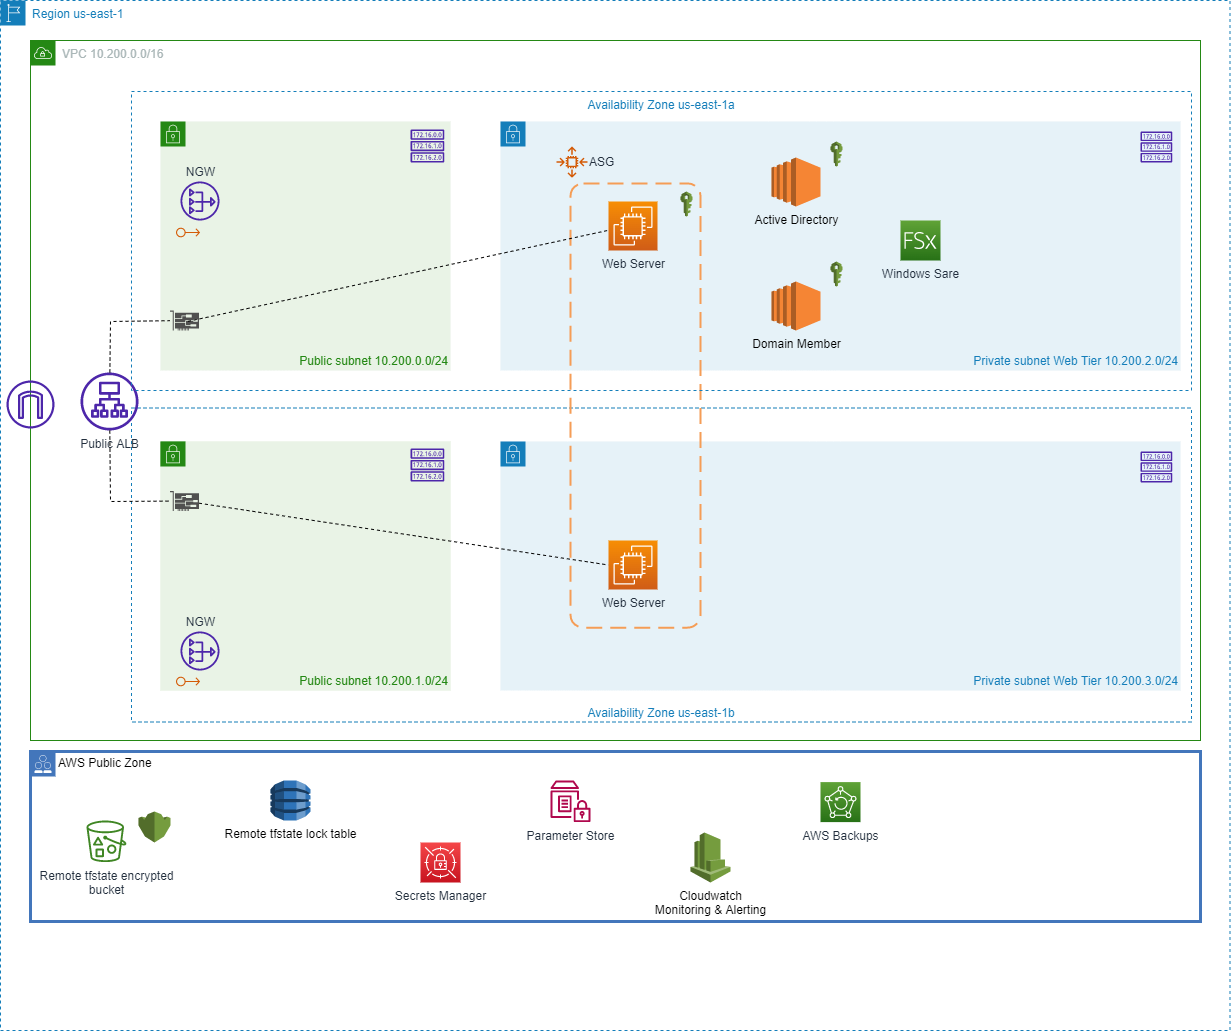

The diagram above was exported from draw.io. Its source (the exported page's mxGraphModel, read from the mxfile embedded in the PNG):
<mxGraphModel dx="2062" dy="888" grid="1" gridSize="10" guides="1" tooltips="1" connect="1" arrows="1" fold="1" page="1" pageScale="1" pageWidth="827" pageHeight="1169" math="0" shadow="0">
  <root>
    <mxCell id="0" />
    <mxCell id="1" parent="0" />
    <mxCell id="Nqpoupf_kitBISOBCKR2-3" value="Region us-east-1" style="points=[[0,0],[0.25,0],[0.5,0],[0.75,0],[1,0],[1,0.25],[1,0.5],[1,0.75],[1,1],[0.75,1],[0.5,1],[0.25,1],[0,1],[0,0.75],[0,0.5],[0,0.25]];outlineConnect=0;gradientColor=none;html=1;whiteSpace=wrap;fontSize=12;fontStyle=0;container=1;pointerEvents=0;collapsible=0;recursiveResize=0;shape=mxgraph.aws4.group;grIcon=mxgraph.aws4.group_region;strokeColor=#147EBA;fillColor=none;verticalAlign=top;align=left;spacingLeft=30;fontColor=#147EBA;dashed=1;" parent="1" vertex="1">
      <mxGeometry x="50" y="39" width="1229.5" height="1030" as="geometry" />
    </mxCell>
    <mxCell id="Nqpoupf_kitBISOBCKR2-4" value="VPC 10.200.0.0/16" style="points=[[0,0],[0.25,0],[0.5,0],[0.75,0],[1,0],[1,0.25],[1,0.5],[1,0.75],[1,1],[0.75,1],[0.5,1],[0.25,1],[0,1],[0,0.75],[0,0.5],[0,0.25]];outlineConnect=0;gradientColor=none;html=1;whiteSpace=wrap;fontSize=12;fontStyle=0;container=1;pointerEvents=0;collapsible=0;recursiveResize=0;shape=mxgraph.aws4.group;grIcon=mxgraph.aws4.group_vpc;strokeColor=#248814;fillColor=none;verticalAlign=top;align=left;spacingLeft=30;fontColor=#AAB7B8;dashed=0;" parent="1" vertex="1">
      <mxGeometry x="80" y="79" width="1170" height="700" as="geometry" />
    </mxCell>
    <mxCell id="B74NH9ZQbF5RqU70fHuT-7" value="" style="sketch=0;outlineConnect=0;fontColor=#232F3E;gradientColor=none;fillColor=#4D27AA;strokeColor=none;dashed=0;verticalLabelPosition=bottom;verticalAlign=top;align=center;html=1;fontSize=12;fontStyle=0;aspect=fixed;pointerEvents=1;shape=mxgraph.aws4.internet_gateway;" parent="Nqpoupf_kitBISOBCKR2-4" vertex="1">
      <mxGeometry x="-24" y="340" width="48" height="48" as="geometry" />
    </mxCell>
    <mxCell id="B74NH9ZQbF5RqU70fHuT-15" value="Availability Zone us-east-1b" style="fillColor=none;strokeColor=#147EBA;dashed=1;verticalAlign=bottom;fontStyle=0;fontColor=#147EBA;" parent="Nqpoupf_kitBISOBCKR2-4" vertex="1">
      <mxGeometry x="101" y="367.5" width="1060" height="314" as="geometry" />
    </mxCell>
    <mxCell id="B74NH9ZQbF5RqU70fHuT-18" value="Public subnet 10.200.0.0/24" style="points=[[0,0],[0.25,0],[0.5,0],[0.75,0],[1,0],[1,0.25],[1,0.5],[1,0.75],[1,1],[0.75,1],[0.5,1],[0.25,1],[0,1],[0,0.75],[0,0.5],[0,0.25]];outlineConnect=0;gradientColor=none;html=1;whiteSpace=wrap;fontSize=12;fontStyle=0;container=1;pointerEvents=0;collapsible=0;recursiveResize=0;shape=mxgraph.aws4.group;grIcon=mxgraph.aws4.group_security_group;grStroke=0;strokeColor=#248814;fillColor=#E9F3E6;verticalAlign=bottom;align=right;spacingLeft=30;fontColor=#248814;dashed=0;" parent="Nqpoupf_kitBISOBCKR2-4" vertex="1">
      <mxGeometry x="130" y="81" width="290" height="249" as="geometry" />
    </mxCell>
    <mxCell id="B74NH9ZQbF5RqU70fHuT-6" value="" style="sketch=0;outlineConnect=0;fontColor=#232F3E;gradientColor=none;fillColor=#4D27AA;strokeColor=none;dashed=0;verticalLabelPosition=bottom;verticalAlign=top;align=center;html=1;fontSize=12;fontStyle=0;aspect=fixed;pointerEvents=1;shape=mxgraph.aws4.route_table;" parent="B74NH9ZQbF5RqU70fHuT-18" vertex="1">
      <mxGeometry x="250" y="8.049999999999983" width="33.84" height="32.97" as="geometry" />
    </mxCell>
    <mxCell id="B74NH9ZQbF5RqU70fHuT-20" value="Public subnet 10.200.1.0/24" style="points=[[0,0],[0.25,0],[0.5,0],[0.75,0],[1,0],[1,0.25],[1,0.5],[1,0.75],[1,1],[0.75,1],[0.5,1],[0.25,1],[0,1],[0,0.75],[0,0.5],[0,0.25]];outlineConnect=0;gradientColor=none;html=1;whiteSpace=wrap;fontSize=12;fontStyle=0;container=1;pointerEvents=0;collapsible=0;recursiveResize=0;shape=mxgraph.aws4.group;grIcon=mxgraph.aws4.group_security_group;grStroke=0;strokeColor=#248814;fillColor=#E9F3E6;verticalAlign=top;align=left;spacingLeft=30;fontColor=#248814;dashed=0;" parent="Nqpoupf_kitBISOBCKR2-4" vertex="1">
      <mxGeometry x="130" y="401" width="290" height="249" as="geometry" />
    </mxCell>
    <mxCell id="B74NH9ZQbF5RqU70fHuT-28" value="" style="sketch=0;outlineConnect=0;fontColor=#232F3E;gradientColor=none;fillColor=#D45B07;strokeColor=none;dashed=0;verticalLabelPosition=bottom;verticalAlign=top;align=center;html=1;fontSize=12;fontStyle=0;aspect=fixed;pointerEvents=1;shape=mxgraph.aws4.elastic_ip_address;" parent="B74NH9ZQbF5RqU70fHuT-20" vertex="1">
      <mxGeometry x="15.5" y="83" width="24" height="10" as="geometry" />
    </mxCell>
    <mxCell id="PM34QuqfIirMSv1_KnMr-2" value="" style="sketch=0;outlineConnect=0;fontColor=#232F3E;gradientColor=none;fillColor=#4D27AA;strokeColor=none;dashed=0;verticalLabelPosition=bottom;verticalAlign=top;align=center;html=1;fontSize=12;fontStyle=0;aspect=fixed;pointerEvents=1;shape=mxgraph.aws4.nat_gateway;" parent="B74NH9ZQbF5RqU70fHuT-20" vertex="1">
      <mxGeometry x="20" y="40" width="39" height="39" as="geometry" />
    </mxCell>
    <mxCell id="PM34QuqfIirMSv1_KnMr-3" value="Public subnet 10.200.1.0/24" style="points=[[0,0],[0.25,0],[0.5,0],[0.75,0],[1,0],[1,0.25],[1,0.5],[1,0.75],[1,1],[0.75,1],[0.5,1],[0.25,1],[0,1],[0,0.75],[0,0.5],[0,0.25]];outlineConnect=0;gradientColor=none;html=1;whiteSpace=wrap;fontSize=12;fontStyle=0;container=1;pointerEvents=0;collapsible=0;recursiveResize=0;shape=mxgraph.aws4.group;grIcon=mxgraph.aws4.group_security_group;grStroke=0;strokeColor=#248814;fillColor=#E9F3E6;verticalAlign=bottom;align=right;spacingLeft=30;fontColor=#248814;dashed=0;" parent="B74NH9ZQbF5RqU70fHuT-20" vertex="1">
      <mxGeometry width="290" height="249" as="geometry" />
    </mxCell>
    <mxCell id="PM34QuqfIirMSv1_KnMr-4" value="" style="sketch=0;outlineConnect=0;fontColor=#232F3E;gradientColor=none;fillColor=#D45B07;strokeColor=none;dashed=0;verticalLabelPosition=bottom;verticalAlign=top;align=center;html=1;fontSize=12;fontStyle=0;aspect=fixed;pointerEvents=1;shape=mxgraph.aws4.elastic_ip_address;" parent="PM34QuqfIirMSv1_KnMr-3" vertex="1">
      <mxGeometry x="15.5" y="235.02" width="24" height="10" as="geometry" />
    </mxCell>
    <mxCell id="Ufihk60Lh23R5e9bURE4-5" value="" style="sketch=0;outlineConnect=0;fontColor=#232F3E;gradientColor=none;fillColor=#4D27AA;strokeColor=none;dashed=0;verticalLabelPosition=bottom;verticalAlign=top;align=center;html=1;fontSize=12;fontStyle=0;aspect=fixed;pointerEvents=1;shape=mxgraph.aws4.route_table;" parent="PM34QuqfIirMSv1_KnMr-3" vertex="1">
      <mxGeometry x="250" y="7.029999999999973" width="33.84" height="32.97" as="geometry" />
    </mxCell>
    <mxCell id="PM34QuqfIirMSv1_KnMr-6" value="" style="sketch=0;pointerEvents=1;shadow=0;dashed=0;html=1;strokeColor=none;fillColor=#505050;labelPosition=center;verticalLabelPosition=bottom;verticalAlign=top;outlineConnect=0;align=center;shape=mxgraph.office.devices.nic;" parent="B74NH9ZQbF5RqU70fHuT-20" vertex="1">
      <mxGeometry x="9.5" y="49.5" width="29" height="20" as="geometry" />
    </mxCell>
    <mxCell id="B74NH9ZQbF5RqU70fHuT-21" value="Private subnet Web Tier 10.200.2.0/24" style="points=[[0,0],[0.25,0],[0.5,0],[0.75,0],[1,0],[1,0.25],[1,0.5],[1,0.75],[1,1],[0.75,1],[0.5,1],[0.25,1],[0,1],[0,0.75],[0,0.5],[0,0.25]];outlineConnect=0;gradientColor=none;html=1;whiteSpace=wrap;fontSize=12;fontStyle=0;container=1;pointerEvents=0;collapsible=0;recursiveResize=0;shape=mxgraph.aws4.group;grIcon=mxgraph.aws4.group_security_group;grStroke=0;strokeColor=#147EBA;fillColor=#E6F2F8;verticalAlign=bottom;align=right;spacingLeft=30;fontColor=#147EBA;dashed=0;" parent="Nqpoupf_kitBISOBCKR2-4" vertex="1">
      <mxGeometry x="470" y="81" width="680" height="249" as="geometry" />
    </mxCell>
    <mxCell id="9mBEXcxe_GERaqXa2ZCv-3" value="" style="outlineConnect=0;dashed=0;verticalLabelPosition=bottom;verticalAlign=top;align=center;html=1;shape=mxgraph.aws3.iam;fillColor=#759C3E;gradientColor=none;" parent="B74NH9ZQbF5RqU70fHuT-21" vertex="1">
      <mxGeometry x="330" y="20" width="12" height="25" as="geometry" />
    </mxCell>
    <mxCell id="B74NH9ZQbF5RqU70fHuT-23" value="" style="sketch=0;outlineConnect=0;fontColor=#232F3E;gradientColor=none;fillColor=#4D27AA;strokeColor=none;dashed=0;verticalLabelPosition=bottom;verticalAlign=top;align=center;html=1;fontSize=12;fontStyle=0;aspect=fixed;pointerEvents=1;shape=mxgraph.aws4.route_table;" parent="B74NH9ZQbF5RqU70fHuT-21" vertex="1">
      <mxGeometry x="640" y="10.000000000000028" width="31.84" height="31.02" as="geometry" />
    </mxCell>
    <mxCell id="9mBEXcxe_GERaqXa2ZCv-2" value="Active Directory" style="outlineConnect=0;dashed=0;verticalLabelPosition=bottom;verticalAlign=top;align=center;html=1;shape=mxgraph.aws3.ec2;fillColor=#F58534;gradientColor=none;" parent="B74NH9ZQbF5RqU70fHuT-21" vertex="1">
      <mxGeometry x="271" y="36" width="49" height="49" as="geometry" />
    </mxCell>
    <mxCell id="bmxRCgiGfsVZIX0wP6aX-1" value="Domain Member" style="outlineConnect=0;dashed=0;verticalLabelPosition=bottom;verticalAlign=top;align=center;html=1;shape=mxgraph.aws3.ec2;fillColor=#F58534;gradientColor=none;" vertex="1" parent="B74NH9ZQbF5RqU70fHuT-21">
      <mxGeometry x="271" y="160" width="49" height="49" as="geometry" />
    </mxCell>
    <mxCell id="bmxRCgiGfsVZIX0wP6aX-3" value="" style="outlineConnect=0;dashed=0;verticalLabelPosition=bottom;verticalAlign=top;align=center;html=1;shape=mxgraph.aws3.iam;fillColor=#759C3E;gradientColor=none;" vertex="1" parent="B74NH9ZQbF5RqU70fHuT-21">
      <mxGeometry x="330" y="140" width="12" height="25" as="geometry" />
    </mxCell>
    <mxCell id="B74NH9ZQbF5RqU70fHuT-22" value="Private subnet Web Tier 10.200.3.0/24" style="points=[[0,0],[0.25,0],[0.5,0],[0.75,0],[1,0],[1,0.25],[1,0.5],[1,0.75],[1,1],[0.75,1],[0.5,1],[0.25,1],[0,1],[0,0.75],[0,0.5],[0,0.25]];outlineConnect=0;gradientColor=none;html=1;whiteSpace=wrap;fontSize=12;fontStyle=0;container=1;pointerEvents=0;collapsible=0;recursiveResize=0;shape=mxgraph.aws4.group;grIcon=mxgraph.aws4.group_security_group;grStroke=0;strokeColor=#147EBA;fillColor=#E6F2F8;verticalAlign=bottom;align=right;spacingLeft=30;fontColor=#147EBA;dashed=0;" parent="Nqpoupf_kitBISOBCKR2-4" vertex="1">
      <mxGeometry x="470" y="401" width="680" height="249" as="geometry" />
    </mxCell>
    <mxCell id="wRE3KJdAVrlESQgC2fO8-1" value="" style="rounded=1;arcSize=10;dashed=1;strokeColor=#F59D56;fillColor=none;gradientColor=none;dashPattern=8 4;strokeWidth=2;" parent="B74NH9ZQbF5RqU70fHuT-22" vertex="1">
      <mxGeometry x="70" y="-258.12" width="130" height="444.25" as="geometry" />
    </mxCell>
    <mxCell id="bmxRCgiGfsVZIX0wP6aX-4" value="" style="outlineConnect=0;dashed=0;verticalLabelPosition=bottom;verticalAlign=top;align=center;html=1;shape=mxgraph.aws3.iam;fillColor=#759C3E;gradientColor=none;" vertex="1" parent="B74NH9ZQbF5RqU70fHuT-22">
      <mxGeometry x="180" y="-250" width="12" height="25" as="geometry" />
    </mxCell>
    <mxCell id="B74NH9ZQbF5RqU70fHuT-25" value="NGW" style="sketch=0;outlineConnect=0;fontColor=#232F3E;gradientColor=none;fillColor=#4D27AA;strokeColor=none;dashed=0;verticalLabelPosition=top;verticalAlign=bottom;align=center;html=1;fontSize=12;fontStyle=0;aspect=fixed;pointerEvents=1;shape=mxgraph.aws4.nat_gateway;labelPosition=center;" parent="Nqpoupf_kitBISOBCKR2-4" vertex="1">
      <mxGeometry x="150" y="141" width="39" height="39" as="geometry" />
    </mxCell>
    <mxCell id="B74NH9ZQbF5RqU70fHuT-26" value="NGW" style="sketch=0;outlineConnect=0;fontColor=#232F3E;gradientColor=none;fillColor=#4D27AA;strokeColor=none;dashed=0;verticalLabelPosition=top;verticalAlign=bottom;align=center;html=1;fontSize=12;fontStyle=0;aspect=fixed;pointerEvents=1;shape=mxgraph.aws4.nat_gateway;labelPosition=center;" parent="Nqpoupf_kitBISOBCKR2-4" vertex="1">
      <mxGeometry x="150" y="591" width="39" height="39" as="geometry" />
    </mxCell>
    <mxCell id="B74NH9ZQbF5RqU70fHuT-27" value="" style="sketch=0;outlineConnect=0;fontColor=#232F3E;gradientColor=none;fillColor=#D45B07;strokeColor=none;dashed=0;verticalLabelPosition=bottom;verticalAlign=top;align=center;html=1;fontSize=12;fontStyle=0;aspect=fixed;pointerEvents=1;shape=mxgraph.aws4.elastic_ip_address;" parent="Nqpoupf_kitBISOBCKR2-4" vertex="1">
      <mxGeometry x="145.5" y="187" width="24" height="10" as="geometry" />
    </mxCell>
    <mxCell id="PM34QuqfIirMSv1_KnMr-1" value="Public ALB" style="sketch=0;outlineConnect=0;fontColor=#232F3E;gradientColor=none;fillColor=#4D27AA;strokeColor=none;dashed=0;verticalLabelPosition=bottom;verticalAlign=top;align=center;html=1;fontSize=12;fontStyle=0;aspect=fixed;pointerEvents=1;shape=mxgraph.aws4.application_load_balancer;" parent="Nqpoupf_kitBISOBCKR2-4" vertex="1">
      <mxGeometry x="50" y="332" width="58" height="58" as="geometry" />
    </mxCell>
    <mxCell id="PM34QuqfIirMSv1_KnMr-5" value="" style="sketch=0;pointerEvents=1;shadow=0;dashed=0;html=1;strokeColor=none;fillColor=#505050;labelPosition=center;verticalLabelPosition=bottom;verticalAlign=top;outlineConnect=0;align=center;shape=mxgraph.office.devices.nic;" parent="Nqpoupf_kitBISOBCKR2-4" vertex="1">
      <mxGeometry x="139.5" y="269.98" width="29" height="20" as="geometry" />
    </mxCell>
    <mxCell id="PM34QuqfIirMSv1_KnMr-7" value="" style="endArrow=none;dashed=1;html=1;rounded=0;" parent="Nqpoupf_kitBISOBCKR2-4" source="PM34QuqfIirMSv1_KnMr-1" target="PM34QuqfIirMSv1_KnMr-5" edge="1">
      <mxGeometry width="50" height="50" relative="1" as="geometry">
        <mxPoint x="68" y="320" as="sourcePoint" />
        <mxPoint x="118" y="270" as="targetPoint" />
        <Array as="points">
          <mxPoint x="80" y="281" />
        </Array>
      </mxGeometry>
    </mxCell>
    <mxCell id="PM34QuqfIirMSv1_KnMr-9" value="" style="endArrow=none;dashed=1;html=1;rounded=0;" parent="Nqpoupf_kitBISOBCKR2-4" source="PM34QuqfIirMSv1_KnMr-1" target="PM34QuqfIirMSv1_KnMr-6" edge="1">
      <mxGeometry width="50" height="50" relative="1" as="geometry">
        <mxPoint x="50" y="481" as="sourcePoint" />
        <mxPoint x="100" y="431" as="targetPoint" />
        <Array as="points">
          <mxPoint x="80" y="461" />
        </Array>
      </mxGeometry>
    </mxCell>
    <mxCell id="PM34QuqfIirMSv1_KnMr-12" value="Web Server" style="sketch=0;points=[[0,0,0],[0.25,0,0],[0.5,0,0],[0.75,0,0],[1,0,0],[0,1,0],[0.25,1,0],[0.5,1,0],[0.75,1,0],[1,1,0],[0,0.25,0],[0,0.5,0],[0,0.75,0],[1,0.25,0],[1,0.5,0],[1,0.75,0]];outlineConnect=0;fontColor=#232F3E;gradientColor=#F78E04;gradientDirection=north;fillColor=#D05C17;strokeColor=#ffffff;dashed=0;verticalLabelPosition=bottom;verticalAlign=top;align=center;html=1;fontSize=12;fontStyle=0;aspect=fixed;shape=mxgraph.aws4.resourceIcon;resIcon=mxgraph.aws4.ec2;" parent="Nqpoupf_kitBISOBCKR2-4" vertex="1">
      <mxGeometry x="578" y="161" width="49" height="49" as="geometry" />
    </mxCell>
    <mxCell id="PM34QuqfIirMSv1_KnMr-13" value="Web Server" style="sketch=0;points=[[0,0,0],[0.25,0,0],[0.5,0,0],[0.75,0,0],[1,0,0],[0,1,0],[0.25,1,0],[0.5,1,0],[0.75,1,0],[1,1,0],[0,0.25,0],[0,0.5,0],[0,0.75,0],[1,0.25,0],[1,0.5,0],[1,0.75,0]];outlineConnect=0;fontColor=#232F3E;gradientColor=#F78E04;gradientDirection=north;fillColor=#D05C17;strokeColor=#ffffff;dashed=0;verticalLabelPosition=bottom;verticalAlign=top;align=center;html=1;fontSize=12;fontStyle=0;aspect=fixed;shape=mxgraph.aws4.resourceIcon;resIcon=mxgraph.aws4.ec2;" parent="Nqpoupf_kitBISOBCKR2-4" vertex="1">
      <mxGeometry x="578" y="500" width="49" height="49" as="geometry" />
    </mxCell>
    <mxCell id="B74NH9ZQbF5RqU70fHuT-17" value="Availability Zone us-east-1a" style="fillColor=none;strokeColor=#147EBA;dashed=1;verticalAlign=top;fontStyle=0;fontColor=#147EBA;" parent="Nqpoupf_kitBISOBCKR2-4" vertex="1">
      <mxGeometry x="101" y="51" width="1060" height="299" as="geometry" />
    </mxCell>
    <mxCell id="wRE3KJdAVrlESQgC2fO8-3" value="ASG" style="sketch=0;outlineConnect=0;fontColor=#232F3E;gradientColor=none;fillColor=#D45B07;strokeColor=none;dashed=0;verticalLabelPosition=middle;verticalAlign=middle;align=left;html=1;fontSize=12;fontStyle=0;aspect=fixed;pointerEvents=1;shape=mxgraph.aws4.auto_scaling2;labelBorderColor=none;labelPosition=right;" parent="Nqpoupf_kitBISOBCKR2-4" vertex="1">
      <mxGeometry x="526" y="106" width="31" height="31" as="geometry" />
    </mxCell>
    <mxCell id="wRE3KJdAVrlESQgC2fO8-8" value="Windows Sare" style="sketch=0;points=[[0,0,0],[0.25,0,0],[0.5,0,0],[0.75,0,0],[1,0,0],[0,1,0],[0.25,1,0],[0.5,1,0],[0.75,1,0],[1,1,0],[0,0.25,0],[0,0.5,0],[0,0.75,0],[1,0.25,0],[1,0.5,0],[1,0.75,0]];outlineConnect=0;fontColor=#232F3E;gradientColor=#60A337;gradientDirection=north;fillColor=#277116;strokeColor=#ffffff;dashed=0;verticalLabelPosition=bottom;verticalAlign=top;align=center;html=1;fontSize=12;fontStyle=0;aspect=fixed;shape=mxgraph.aws4.resourceIcon;resIcon=mxgraph.aws4.fsx;labelBorderColor=none;" parent="Nqpoupf_kitBISOBCKR2-4" vertex="1">
      <mxGeometry x="870" y="180" width="40" height="40" as="geometry" />
    </mxCell>
    <mxCell id="B74NH9ZQbF5RqU70fHuT-24" value="" style="sketch=0;outlineConnect=0;fontColor=#232F3E;gradientColor=none;fillColor=#4D27AA;strokeColor=none;dashed=0;verticalLabelPosition=bottom;verticalAlign=top;align=center;html=1;fontSize=12;fontStyle=0;aspect=fixed;pointerEvents=1;shape=mxgraph.aws4.route_table;" parent="Nqpoupf_kitBISOBCKR2-4" vertex="1">
      <mxGeometry x="1110" y="411" width="31.84" height="31.02" as="geometry" />
    </mxCell>
    <mxCell id="bmxRCgiGfsVZIX0wP6aX-7" value="" style="endArrow=none;dashed=1;html=1;rounded=0;exitX=0.056;exitY=0.769;exitDx=0;exitDy=0;exitPerimeter=0;" edge="1" parent="Nqpoupf_kitBISOBCKR2-4">
      <mxGeometry width="50" height="50" relative="1" as="geometry">
        <mxPoint x="157.36000000000013" y="280.93100000000004" as="sourcePoint" />
        <mxPoint x="577" y="190" as="targetPoint" />
      </mxGeometry>
    </mxCell>
    <mxCell id="bmxRCgiGfsVZIX0wP6aX-9" value="" style="endArrow=none;dashed=1;html=1;rounded=0;entryX=0;entryY=0.5;entryDx=0;entryDy=0;entryPerimeter=0;" edge="1" parent="Nqpoupf_kitBISOBCKR2-4" source="PM34QuqfIirMSv1_KnMr-6" target="PM34QuqfIirMSv1_KnMr-13">
      <mxGeometry width="50" height="50" relative="1" as="geometry">
        <mxPoint x="710" y="501" as="sourcePoint" />
        <mxPoint x="760" y="451" as="targetPoint" />
      </mxGeometry>
    </mxCell>
    <mxCell id="Nqpoupf_kitBISOBCKR2-5" value="AWS Public Zone" style="shape=mxgraph.ibm.box;prType=public;fontStyle=0;verticalAlign=top;align=left;spacingLeft=32;spacingTop=4;fillColor=none;rounded=0;whiteSpace=wrap;html=1;strokeColor=#4376BB;strokeWidth=3;dashed=0;container=1;spacing=-4;collapsible=0;expand=0;recursiveResize=0;" parent="1" vertex="1">
      <mxGeometry x="80" y="790" width="1170" height="170" as="geometry" />
    </mxCell>
    <mxCell id="Ufihk60Lh23R5e9bURE4-1" value="Remote tfstate encrypted&lt;br&gt;bucket" style="sketch=0;outlineConnect=0;fontColor=#232F3E;gradientColor=none;fillColor=#3F8624;strokeColor=none;dashed=0;verticalLabelPosition=bottom;verticalAlign=top;align=center;html=1;fontSize=12;fontStyle=0;aspect=fixed;pointerEvents=1;shape=mxgraph.aws4.bucket_with_objects;" parent="Nqpoupf_kitBISOBCKR2-5" vertex="1">
      <mxGeometry x="55.96" y="69" width="40" height="41.6" as="geometry" />
    </mxCell>
    <mxCell id="Ufihk60Lh23R5e9bURE4-3" value="Remote tfstate lock table" style="outlineConnect=0;dashed=0;verticalLabelPosition=bottom;verticalAlign=top;align=center;html=1;shape=mxgraph.aws3.dynamo_db;fillColor=#2E73B8;gradientColor=none;" parent="Nqpoupf_kitBISOBCKR2-5" vertex="1">
      <mxGeometry x="240" y="28.999999999999996" width="40" height="40" as="geometry" />
    </mxCell>
    <mxCell id="Ufihk60Lh23R5e9bURE4-4" value="" style="outlineConnect=0;dashed=0;verticalLabelPosition=bottom;verticalAlign=top;align=center;html=1;shape=mxgraph.aws3.kms;fillColor=#759C3E;gradientColor=none;" parent="Nqpoupf_kitBISOBCKR2-5" vertex="1">
      <mxGeometry x="108" y="60" width="32" height="31" as="geometry" />
    </mxCell>
    <mxCell id="wRE3KJdAVrlESQgC2fO8-4" value="Secrets Manager" style="sketch=0;points=[[0,0,0],[0.25,0,0],[0.5,0,0],[0.75,0,0],[1,0,0],[0,1,0],[0.25,1,0],[0.5,1,0],[0.75,1,0],[1,1,0],[0,0.25,0],[0,0.5,0],[0,0.75,0],[1,0.25,0],[1,0.5,0],[1,0.75,0]];outlineConnect=0;fontColor=#232F3E;gradientColor=#F54749;gradientDirection=north;fillColor=#C7131F;strokeColor=#ffffff;dashed=0;verticalLabelPosition=bottom;verticalAlign=top;align=center;html=1;fontSize=12;fontStyle=0;aspect=fixed;shape=mxgraph.aws4.resourceIcon;resIcon=mxgraph.aws4.secrets_manager;labelBorderColor=none;" parent="Nqpoupf_kitBISOBCKR2-5" vertex="1">
      <mxGeometry x="390" y="91.00000000000001" width="40" height="40" as="geometry" />
    </mxCell>
    <mxCell id="wRE3KJdAVrlESQgC2fO8-5" value="Parameter Store" style="sketch=0;outlineConnect=0;fontColor=#232F3E;gradientColor=none;fillColor=#B0084D;strokeColor=none;dashed=0;verticalLabelPosition=bottom;verticalAlign=top;align=center;html=1;fontSize=12;fontStyle=0;aspect=fixed;pointerEvents=1;shape=mxgraph.aws4.parameter_store;labelBorderColor=none;" parent="Nqpoupf_kitBISOBCKR2-5" vertex="1">
      <mxGeometry x="520" y="29.00000000000003" width="40" height="41.6" as="geometry" />
    </mxCell>
    <mxCell id="wRE3KJdAVrlESQgC2fO8-13" value="Cloudwatch&lt;br&gt;Monitoring &amp;amp; Alerting" style="outlineConnect=0;dashed=0;verticalLabelPosition=bottom;verticalAlign=top;align=center;html=1;shape=mxgraph.aws3.cloudwatch;fillColor=#759C3E;gradientColor=none;labelBorderColor=none;" parent="Nqpoupf_kitBISOBCKR2-5" vertex="1">
      <mxGeometry x="660" y="80.99999999999997" width="40" height="50" as="geometry" />
    </mxCell>
    <mxCell id="bmxRCgiGfsVZIX0wP6aX-5" value="AWS Backups" style="sketch=0;points=[[0,0,0],[0.25,0,0],[0.5,0,0],[0.75,0,0],[1,0,0],[0,1,0],[0.25,1,0],[0.5,1,0],[0.75,1,0],[1,1,0],[0,0.25,0],[0,0.5,0],[0,0.75,0],[1,0.25,0],[1,0.5,0],[1,0.75,0]];outlineConnect=0;fontColor=#232F3E;gradientColor=#60A337;gradientDirection=north;fillColor=#277116;strokeColor=#ffffff;dashed=0;verticalLabelPosition=bottom;verticalAlign=top;align=center;html=1;fontSize=12;fontStyle=0;aspect=fixed;shape=mxgraph.aws4.resourceIcon;resIcon=mxgraph.aws4.backup;" vertex="1" parent="Nqpoupf_kitBISOBCKR2-5">
      <mxGeometry x="790" y="30.600000000000044" width="40" height="40" as="geometry" />
    </mxCell>
  </root>
</mxGraphModel>